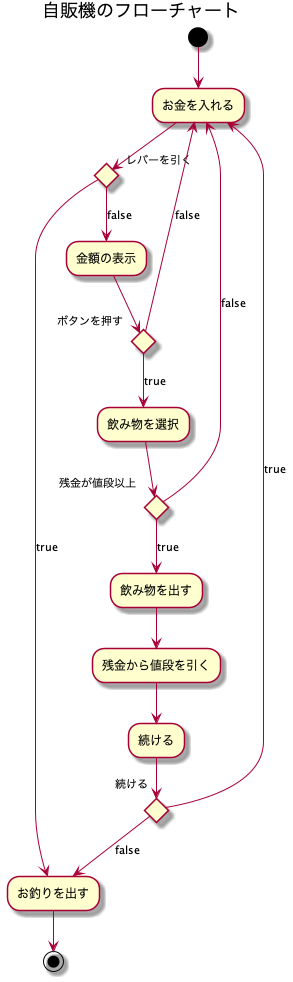

The diagram above was rendered by PlantUML. Its source (embedded in the PNG):
@startuml
title: 自販機のフローチャート

(*)-down-> "お金を入れる"

if "レバーを引く" then
    -down-> [true]"お釣りを出す"
else
    -down-> [false]"金額の表示"
endif

if "ボタンを押す" then
    -down-> [true]"飲み物を選択"
    if "残金が値段以上" then
        --> [true]"飲み物を出す"
    else
        --> [false]"お金を入れる"
    endif
else
    -down-> [false]"お金を入れる"
endif

"飲み物を出す" -down-> "残金から値段を引く"
"残金から値段を引く" -down->"続ける"

if "続ける"  then
    -->[true] "お金を入れる"
else
    -->[false] "お釣りを出す"
endif

"お釣りを出す" -down-> (*)

@enduml